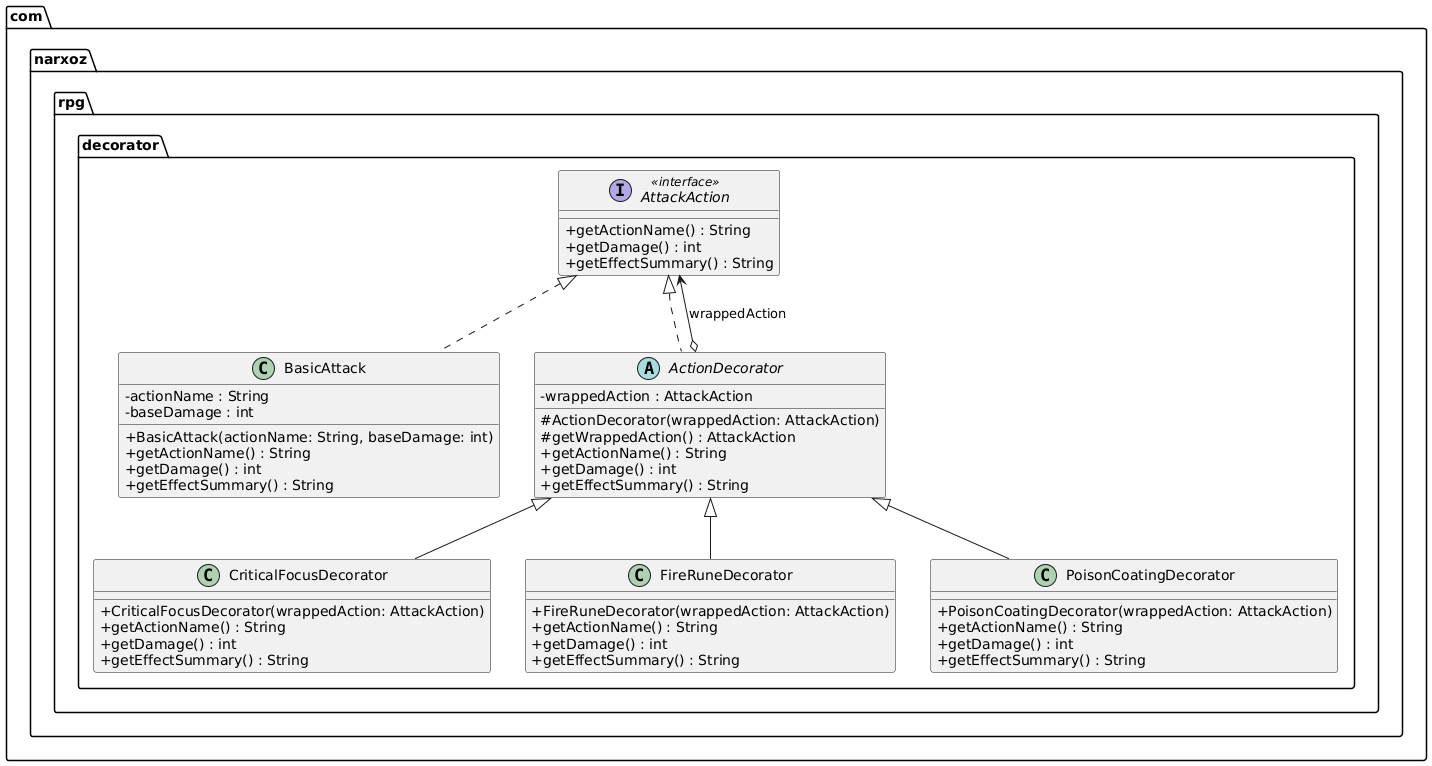

The diagram above was rendered by PlantUML. Its source (embedded in the PNG):
@startuml
skinparam classAttributeIconSize 0

package com.narxoz.rpg.decorator {
    
    interface AttackAction <<interface>> {
        + getActionName() : String
        + getDamage() : int
        + getEffectSummary() : String
    }

    class BasicAttack {
        - actionName : String
        - baseDamage : int
        + BasicAttack(actionName: String, baseDamage: int)
        + getActionName() : String
        + getDamage() : int
        + getEffectSummary() : String
    }

    abstract class ActionDecorator {
        - wrappedAction : AttackAction
        # ActionDecorator(wrappedAction: AttackAction)
        # getWrappedAction() : AttackAction
        + getActionName() : String
        + getDamage() : int
        + getEffectSummary() : String
    }

    class CriticalFocusDecorator {
        + CriticalFocusDecorator(wrappedAction: AttackAction)
        + getActionName() : String
        + getDamage() : int
        + getEffectSummary() : String
    }

    class FireRuneDecorator {
        + FireRuneDecorator(wrappedAction: AttackAction)
        + getActionName() : String
        + getDamage() : int
        + getEffectSummary() : String
    }

    class PoisonCoatingDecorator {
        + PoisonCoatingDecorator(wrappedAction: AttackAction)
        + getActionName() : String
        + getDamage() : int
        + getEffectSummary() : String
    }

    AttackAction <|.. BasicAttack
    AttackAction <|.. ActionDecorator
    ActionDecorator o--> AttackAction : "wrappedAction"
    ActionDecorator <|-- CriticalFocusDecorator
    ActionDecorator <|-- FireRuneDecorator
    ActionDecorator <|-- PoisonCoatingDecorator
}
@enduml